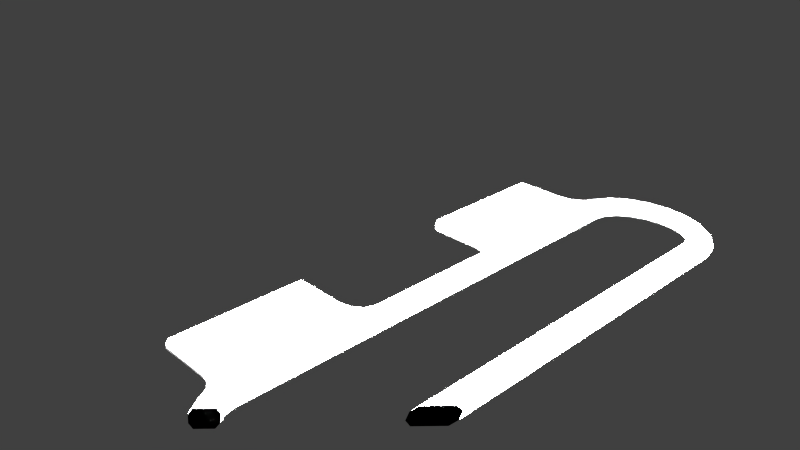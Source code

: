 # Source: handle2.blend  (saved by Blender 2.74.0; exported with 4.5.12 LTS)
import bpy
from mathutils import Matrix  # noqa: F401  (used for matrix-valued properties, if any)

bpy.ops.wm.read_factory_settings(use_empty=True)
scene = bpy.context.scene
scene.name = 'Scene'

# ---- collections
col_collection_1 = bpy.data.collections.new('Collection 1'); scene.collection.children.link(col_collection_1)

# ---- materials (node trees are filled in below, after node groups)
mat_handlemat = bpy.data.materials.new('handleMat')
mat_handlemat.alpha_threshold = 0.0
mat_handlemat.use_transparent_shadow = False
mat_handlemat.roughness = 0.5

# ---- node groups
ng_auto_smooth = bpy.data.node_groups.new('Auto Smooth', 'GeometryNodeTree')
_s = ng_auto_smooth.interface.new_socket(name='Geometry', in_out='OUTPUT', socket_type='NodeSocketGeometry')
_s = ng_auto_smooth.interface.new_socket(name='Geometry', in_out='INPUT', socket_type='NodeSocketGeometry')
_s = ng_auto_smooth.interface.new_socket(name='Angle', in_out='INPUT', socket_type='NodeSocketFloat')
_s.subtype = 'ANGLE'
_s.min_value = 0.0
_s.max_value = 3.142
ng_auto_smooth.is_modifier = True
_N = ng_auto_smooth.nodes; _L = ng_auto_smooth.links
n0 = _N.new('NodeGroupOutput'); n0.name = 'Group Output'; n0.location = (480, -100)
n1 = _N.new('NodeGroupInput'); n1.name = 'Group Input'; n1.location = (-420, -300)
n2 = _N.new('NodeGroupInput'); n2.name = 'Group Input.001'; n2.location = (-60, -100)
n3 = _N.new('GeometryNodeSetShadeSmooth'); n3.name = 'Set Shade Smooth'; n3.location = (120, -100)
n3.domain = 'EDGE'
n4 = _N.new('GeometryNodeSetShadeSmooth'); n4.name = 'Set Shade Smooth.001'; n4.location = (300, -100)
n5 = _N.new('GeometryNodeInputMeshEdgeAngle'); n5.name = 'Edge Angle'; n5.location = (-420, -220)
n6 = _N.new('GeometryNodeInputEdgeSmooth'); n6.name = 'Is Edge Smooth'; n6.location = (-60, -160)
n7 = _N.new('GeometryNodeInputShadeSmooth'); n7.name = 'Is Face Smooth'; n7.location = (-240, -340)
n8 = _N.new('FunctionNodeBooleanMath'); n8.name = 'Boolean Math'; n8.location = (-60, -220)
n9 = _N.new('FunctionNodeCompare'); n9.name = 'Compare'; n9.location = (-240, -180)
n9.operation = 'LESS_EQUAL'
_L.new(n5.outputs[0], n9.inputs[0])
_L.new(n4.outputs[0], n0.inputs[0])
_L.new(n1.outputs[1], n9.inputs[1])
_L.new(n9.outputs[0], n8.inputs[0])
_L.new(n7.outputs[0], n8.inputs[1])
_L.new(n2.outputs[0], n3.inputs[0])
_L.new(n6.outputs[0], n3.inputs[1])
_L.new(n3.outputs[0], n4.inputs[0])
_L.new(n8.outputs[0], n3.inputs[2])
n0.is_active_output = True

# ---- material node trees

# ---- world
world_world = bpy.data.worlds.new('World'); scene.world = world_world
world_world.color = (0.05088, 0.05088, 0.05088)
world_world.use_sun_shadow = False
world_world.sun_shadow_jitter_overblur = 0.0
world_world.cycles.sampling_method = 'MANUAL'
world_world.cycles.sample_map_resolution = 256

# ---- cameras
cam_camera = bpy.data.cameras.new('Camera')
cam_camera.clip_end = 100.0
cam_camera.lens = 35.0
cam_camera.sensor_width = 32.0
cam_camera.sensor_height = 18.0
cam_camera.ortho_scale = 7.314
cam_camera.dof.focus_distance = 0.0
cam_camera.dof.aperture_fstop = 128.0

# ---- lights
light_lamp = bpy.data.lights.new('Lamp', 'POINT')
light_lamp.transmission_factor = 0.0
light_lamp.cutoff_distance = 30.0
light_lamp.energy = 100.0
light_lamp.shadow_buffer_clip_start = 1.001
light_lamp.shadow_soft_size = 0.1
light_lamp.shadow_maximum_resolution = 0.006
light_lamp.use_absolute_resolution = True
light_lamp.cycles.use_multiple_importance_sampling = False

# ---- meshes
me_circle_002 = bpy.data.meshes.new('Circle.002')
me_circle_002.from_pydata([(2.666, 4.217, 0.0875), (2.618, 4.201, 0.0375), (2.65, 4.0, 0.0375), (2.7, 4.0, 0.0875), (2.567, 4.412, 0.0875), (2.526, 4.382, 0.0375), (2.412, 4.567, 0.0875), (2.382, 4.526, 0.0375), (2.217, 4.666, 0.0875), (2.201, 4.618, 0.0375), (2.0, 4.701, 0.0875), (2.0, 4.65, 0.0375), (1.783, 4.666, 0.0875), (1.799, 4.618, 0.0375), (1.588, 4.567, 0.0875), (1.618, 4.526, 0.0375), (1.433, 4.412, 0.0875), (1.474, 4.382, 0.0375), (1.334, 4.217, 0.0875), (1.382, 4.201, 0.0375), (1.3, 4.004, 0.0875), (1.35, 4.0, 0.0375), (1.333, -4.215, 0.0875), (1.382, -4.201, 0.0375), (1.35, -4.0, 0.0375), (1.3, -4.006, 0.0875), (1.434, -4.412, 0.0875), (1.474, -4.382, 0.0375), (1.588, -4.567, 0.0875), (1.618, -4.526, 0.0375), (1.783, -4.666, 0.0875), (1.799, -4.618, 0.0375), (2.0, -4.701, 0.0875), (2.0, -4.65, 0.0375), (2.217, -4.666, 0.0875), (2.201, -4.618, 0.0375), (2.412, -4.567, 0.0875), (2.382, -4.526, 0.0375), (2.567, -4.412, 0.0875), (2.526, -4.382, 0.0375), (2.666, -4.217, 0.0875), (2.618, -4.201, 0.0375), (2.7, -4.0, 0.0875), (2.65, -4.0, 0.0375), (2.65, -4.0, -0.0375), (2.7, -4.0, -0.0875), (2.618, 4.201, -0.0375), (2.666, 4.217, -0.0875), (2.526, 4.382, -0.0375), (2.567, 4.412, -0.0875), (2.382, 4.526, -0.0375), (2.412, 4.567, -0.0875), (2.201, 4.618, -0.0375), (2.217, 4.666, -0.0875), (2.0, 4.65, -0.0375), (2.0, 4.701, -0.0875), (1.799, 4.618, -0.0375), (1.783, 4.666, -0.0875), (1.618, 4.526, -0.0375), (1.588, 4.567, -0.0875), (1.474, 4.382, -0.0375), (1.433, 4.412, -0.0875), (1.382, 4.201, -0.0375), (1.334, 4.217, -0.0875), (1.3, -4.006, -0.0875), (1.35, -4.0, -0.0375), (1.382, -4.201, -0.0375), (1.333, -4.215, -0.0875), (1.474, -4.382, -0.0375), (1.434, -4.412, -0.0875), (1.618, -4.526, -0.0375), (1.588, -4.567, -0.0875), (1.799, -4.618, -0.0375), (1.783, -4.666, -0.0875), (2.0, -4.65, -0.0375), (2.0, -4.701, -0.0875), (2.201, -4.618, -0.0375), (2.217, -4.666, -0.0875), (2.382, -4.526, -0.0375), (2.412, -4.567, -0.0875), (2.526, -4.382, -0.0375), (2.567, -4.412, -0.0875), (2.618, -4.201, -0.0375), (2.666, -4.217, -0.0875), (2.7, 4.0, -0.0875), (2.65, 4.0, -0.0375), (1.35, 4.0, -0.0375), (1.3, 4.004, -0.0875), (1.192e-07, 1.5, -0.0375), (1.216e-07, 1.55, -0.0875), (-1.168e-07, -1.55, -0.0875), (-1.192e-07, -1.5, -0.0375), (0.7, 1.5, -0.0375), (0.7066, 1.55, -0.0875), (1.05, 1.207, -0.0875), (1.0, 1.2, -0.0375), (0.8759, 1.505, -0.0875), (0.85, 1.46, -0.0375), (1.005, 1.376, -0.0875), (0.9598, 1.35, -0.0375), (1.0, -1.2, -0.0375), (1.05, -1.207, -0.0875), (0.7066, -1.55, -0.0875), (0.7, -1.5, -0.0375), (1.005, -1.376, -0.0875), (0.9598, -1.35, -0.0375), (0.8759, -1.505, -0.0875), (0.85, -1.46, -0.0375), (1.216e-07, 1.55, 0.0875), (1.192e-07, 1.5, 0.0375), (-1.192e-07, -1.5, 0.0375), (-1.168e-07, -1.55, 0.0875), (0.7066, 1.55, 0.0875), (0.7, 1.5, 0.0375), (0.85, 1.46, 0.0375), (0.8759, 1.505, 0.0875), (0.9598, 1.35, 0.0375), (1.005, 1.376, 0.0875), (1.0, 1.2, 0.0375), (1.05, 1.207, 0.0875), (1.05, -1.207, 0.0875), (1.0, -1.2, 0.0375), (0.9598, -1.35, 0.0375), (1.005, -1.376, 0.0875), (0.85, -1.46, 0.0375), (0.8759, -1.505, 0.0875), (0.7, -1.5, 0.0375), (0.7066, -1.55, 0.0875), (2.95, -4.0, -0.0875), (3.0, -4.0, -0.0375), (2.903, 4.292, -0.0875), (2.951, 4.309, -0.0375), (2.768, 4.558, -0.0875), (2.809, 4.588, -0.0375), (2.558, 4.768, -0.0875), (2.588, 4.809, -0.0375), (2.293, 4.903, -0.0875), (2.309, 4.951, -0.0375), (2.0, 4.949, -0.0875), (2.0, 5.0, -0.0375), (1.707, 4.903, -0.0875), (1.691, 4.951, -0.0375), (1.442, 4.768, -0.0875), (1.412, 4.809, -0.0375), (1.232, 4.558, -0.0875), (1.191, 4.588, -0.0375), (1.097, 4.293, -0.0875), (1.049, 4.309, -0.0375), (1.049, -4.309, -0.0375), (1.097, -4.293, -0.0875), (1.232, -4.558, -0.0875), (1.191, -4.588, -0.0375), (1.442, -4.768, -0.0875), (1.412, -4.809, -0.0375), (1.707, -4.903, -0.0875), (1.691, -4.951, -0.0375), (2.0, -4.949, -0.0875), (2.0, -5.0, -0.0375), (2.293, -4.903, -0.0875), (2.309, -4.951, -0.0375), (2.558, -4.768, -0.0875), (2.588, -4.809, -0.0375), (2.768, -4.558, -0.0875), (2.809, -4.588, -0.0375), (2.903, -4.292, -0.0875), (2.951, -4.309, -0.0375), (3.0, 4.0, -0.0375), (2.95, 4.0, -0.0875), (2.36e-07, 3.95, -0.0875), (2.384e-07, 4.0, -0.0375), (0.0, -4.0, -0.0375), (-2.384e-09, -3.95, -0.0875), (1.047, 4.296, -0.0375), (1.095, 4.282, -0.0875), (0.7063, 3.95, -0.0875), (0.7, 4.0, -0.0375), (1.025, 4.118, -0.0875), (0.9833, 4.148, -0.0375), (0.8799, 3.994, -0.0875), (0.8563, 4.04, -0.0375), (1.095, -4.282, -0.0875), (1.047, -4.296, -0.0375), (0.7, -4.0, -0.0375), (0.7063, -3.95, -0.0875), (0.9833, -4.148, -0.0375), (1.025, -4.118, -0.0875), (0.8563, -4.04, -0.0375), (0.8799, -3.994, -0.0875), (2.951, 4.309, 0.0375), (2.903, 4.292, 0.0875), (2.95, 4.0, 0.0875), (3.0, 4.0, 0.0375), (2.809, 4.588, 0.0375), (2.768, 4.558, 0.0875), (2.588, 4.809, 0.0375), (2.558, 4.768, 0.0875), (2.309, 4.951, 0.0375), (2.293, 4.903, 0.0875), (2.0, 5.0, 0.0375), (2.0, 4.949, 0.0875), (1.691, 4.951, 0.0375), (1.707, 4.903, 0.0875), (1.412, 4.809, 0.0375), (1.442, 4.768, 0.0875), (1.191, 4.588, 0.0375), (1.232, 4.558, 0.0875), (1.049, 4.309, 0.0375), (1.097, 4.293, 0.0875), (1.191, -4.588, 0.0375), (1.232, -4.558, 0.0875), (1.097, -4.293, 0.0875), (1.049, -4.309, 0.0375), (1.412, -4.809, 0.0375), (1.442, -4.768, 0.0875), (1.691, -4.951, 0.0375), (1.707, -4.903, 0.0875), (2.0, -5.0, 0.0375), (2.0, -4.949, 0.0875), (2.309, -4.951, 0.0375), (2.293, -4.903, 0.0875), (2.588, -4.809, 0.0375), (2.558, -4.768, 0.0875), (2.809, -4.588, 0.0375), (2.768, -4.558, 0.0875), (2.951, -4.309, 0.0375), (2.903, -4.292, 0.0875), (3.0, -4.0, 0.0375), (2.95, -4.0, 0.0875), (2.384e-07, 4.0, 0.0375), (2.36e-07, 3.95, 0.0875), (-2.384e-09, -3.95, 0.0875), (0.0, -4.0, 0.0375), (1.095, 4.282, 0.0875), (1.047, 4.296, 0.0375), (0.9833, 4.148, 0.0375), (1.025, 4.118, 0.0875), (0.8563, 4.04, 0.0375), (0.8799, 3.994, 0.0875), (0.7, 4.0, 0.0375), (0.7063, 3.95, 0.0875), (1.047, -4.296, 0.0375), (1.095, -4.282, 0.0875), (1.025, -4.118, 0.0875), (0.9833, -4.148, 0.0375), (0.8799, -3.994, 0.0875), (0.8563, -4.04, 0.0375), (0.7063, -3.95, 0.0875), (0.7, -4.0, 0.0375)], [], [(65, 24, 23, 66), (46, 1, 5, 48), (82, 41, 43, 44), (44, 43, 2, 85), (92, 113, 109, 88), (85, 2, 1, 46), (50, 7, 9, 52), (68, 27, 29, 70), (107, 124, 122, 105), (86, 21, 24, 65), (163, 222, 220, 161), (76, 35, 37, 78), (151, 208, 211, 148), (147, 206, 204, 145), (62, 19, 21, 86), (181, 240, 243, 184), (91, 110, 126, 103), (167, 84, 47, 49, 51, 53, 55, 57, 59, 61, 63, 146, 144, 142, 140, 138, 136, 134, 132, 130), (3, 42, 227, 190), (165, 224, 222, 163), (170, 231, 230, 111, 110, 91, 90, 171), (78, 37, 39, 80), (146, 63, 87, 64, 67, 180, 185, 187, 183, 171, 90, 102, 106, 104, 101, 94, 98, 96, 93, 89, 168, 174, 178, 176, 173), (179, 236, 234, 177), (99, 116, 114, 97), (135, 194, 192, 133), (166, 191, 226, 129), (169, 228, 238, 175), (95, 118, 116, 99), (80, 39, 41, 82), (153, 212, 208, 151), (148, 211, 240, 181), (66, 23, 27, 68), (177, 234, 233, 172), (137, 196, 194, 135), (84, 167, 128, 45), (52, 9, 11, 54), (105, 122, 121, 100), (155, 214, 212, 153), (88, 109, 108, 229, 228, 169, 168, 89), (139, 198, 196, 137), (54, 11, 13, 56), (180, 67, 69, 71, 73, 75, 77, 79, 81, 83, 45, 128, 164, 162, 160, 158, 156, 154, 152, 150, 149), (100, 121, 118, 95), (133, 192, 188, 131), (157, 216, 214, 155), (70, 29, 31, 72), (186, 245, 247, 182), (141, 200, 198, 139), (56, 13, 15, 58), (172, 233, 206, 147), (103, 126, 124, 107), (159, 218, 216, 157), (72, 31, 33, 74), (190, 189, 193, 195, 197, 199, 201, 203, 205, 207, 18, 16, 14, 12, 10, 8, 6, 4, 0, 3), (143, 202, 200, 141), (58, 15, 17, 60), (97, 114, 113, 92), (241, 210, 209, 213, 215, 217, 219, 221, 223, 225, 227, 42, 40, 38, 36, 34, 32, 30, 28, 26, 22), (207, 232, 235, 237, 239, 229, 108, 112, 115, 117, 119, 120, 123, 125, 127, 111, 230, 246, 244, 242, 241, 22, 25, 20, 18), (161, 220, 218, 159), (74, 33, 35, 76), (184, 243, 245, 186), (145, 204, 202, 143), (60, 17, 19, 62), (175, 238, 236, 179), (0, 1, 2, 3), (4, 5, 1, 0), (6, 7, 5, 4), (8, 9, 7, 6), (10, 11, 9, 8), (12, 13, 11, 10), (14, 15, 13, 12), (16, 17, 15, 14), (18, 19, 17, 16), (20, 21, 19, 18), (22, 23, 24, 25), (26, 27, 23, 22), (28, 29, 27, 26), (30, 31, 29, 28), (32, 33, 31, 30), (34, 35, 33, 32), (36, 37, 35, 34), (38, 39, 37, 36), (40, 41, 39, 38), (42, 43, 41, 40), (43, 42, 3, 2), (25, 24, 21, 20), (48, 5, 7, 50), (46, 47, 84, 85), (48, 49, 47, 46), (50, 51, 49, 48), (52, 53, 51, 50), (54, 55, 53, 52), (56, 57, 55, 54), (58, 59, 57, 56), (60, 61, 59, 58), (62, 63, 61, 60), (86, 87, 63, 62), (66, 67, 64, 65), (68, 69, 67, 66), (70, 71, 69, 68), (72, 73, 71, 70), (74, 75, 73, 72), (76, 77, 75, 74), (78, 79, 77, 76), (80, 81, 79, 78), (82, 83, 81, 80), (44, 45, 83, 82), (45, 44, 85, 84), (65, 64, 87, 86), (131, 188, 191, 166), (92, 93, 96, 97), (97, 96, 98, 99), (99, 98, 94, 95), (100, 101, 104, 105), (105, 104, 106, 107), (107, 106, 102, 103), (93, 92, 88, 89), (95, 94, 101, 100), (103, 102, 90, 91), (112, 113, 114, 115), (115, 114, 116, 117), (117, 116, 118, 119), (120, 121, 122, 123), (123, 122, 124, 125), (125, 124, 126, 127), (113, 112, 108, 109), (119, 118, 121, 120), (127, 126, 110, 111), (182, 247, 231, 170), (130, 131, 166, 167), (132, 133, 131, 130), (134, 135, 133, 132), (136, 137, 135, 134), (138, 139, 137, 136), (140, 141, 139, 138), (142, 143, 141, 140), (144, 145, 143, 142), (146, 147, 145, 144), (150, 151, 148, 149), (152, 153, 151, 150), (154, 155, 153, 152), (156, 157, 155, 154), (158, 159, 157, 156), (160, 161, 159, 158), (162, 163, 161, 160), (164, 165, 163, 162), (128, 129, 165, 164), (129, 128, 167, 166), (172, 173, 176, 177), (177, 176, 178, 179), (179, 178, 174, 175), (173, 172, 147, 146), (175, 174, 168, 169), (180, 181, 184, 185), (185, 184, 186, 187), (187, 186, 182, 183), (181, 180, 149, 148), (183, 182, 170, 171), (188, 189, 190, 191), (192, 193, 189, 188), (194, 195, 193, 192), (196, 197, 195, 194), (198, 199, 197, 196), (200, 201, 199, 198), (202, 203, 201, 200), (204, 205, 203, 202), (206, 207, 205, 204), (208, 209, 210, 211), (212, 213, 209, 208), (214, 215, 213, 212), (216, 217, 215, 214), (218, 219, 217, 216), (220, 221, 219, 218), (222, 223, 221, 220), (224, 225, 223, 222), (226, 227, 225, 224), (227, 226, 191, 190), (232, 233, 234, 235), (235, 234, 236, 237), (237, 236, 238, 239), (233, 232, 207, 206), (239, 238, 228, 229), (240, 241, 242, 243), (243, 242, 244, 245), (245, 244, 246, 247), (241, 240, 211, 210), (247, 246, 230, 231), (129, 226, 224, 165)])
me_circle_002.polygons.foreach_set('use_smooth', [True] * 190)
_uv = me_circle_002.uv_layers.new(name='UVMap')
_uv.uv.foreach_set('vector', [0.9176, 0.8526, 0.9064, 0.8526, 0.9064, 0.8727, 0.9176, 0.8727, 0.9363, 0.01812, 0.9476, 0.01812, 0.9476, 0.0, 0.9363, 0.0, 0.9363, 0.8583, 0.9476, 0.8583, 0.9476, 0.8382, 0.9363, 0.8382, 0.9363, 0.8382, 0.9476, 0.8382, 0.9476, 0.03821, 0.9363, 0.03821, 0.9738, 0.6005, 0.985, 0.6005, 0.985, 0.5318, 0.9738, 0.5318, 0.9363, 0.03821, 0.9476, 0.03821, 0.9476, 0.01812, 0.9363, 0.01812, 0.9963, 0.3634, 0.985, 0.3634, 0.985, 0.383, 0.9963, 0.383, 0.9176, 0.8908, 0.9064, 0.8908, 0.9064, 0.9052, 0.9176, 0.9052, 0.9963, 0.3351, 0.985, 0.3351, 0.985, 0.3465, 0.9963, 0.3465, 0.9176, 0.05259, 0.9064, 0.05259, 0.9064, 0.8526, 0.9176, 0.8526, 0.9363, 0.9397, 0.9251, 0.9397, 0.9251, 0.9618, 0.9363, 0.9618, 0.9963, 0.4962, 0.985, 0.4962, 0.985, 0.5147, 0.9963, 0.5147, 0.9588, 0.6193, 0.9476, 0.6193, 0.9476, 0.6472, 0.9588, 0.6472, 0.97, 0.635, 0.9588, 0.635, 0.9588, 0.6628, 0.97, 0.6628, 0.9176, 0.0325, 0.9064, 0.0325, 0.9064, 0.05259, 0.9176, 0.05259, 0.9588, 0.6485, 0.9476, 0.6485, 0.9476, 0.6633, 0.9588, 0.6633, 0.9963, 0.25, 0.985, 0.25, 0.985, 0.3199, 0.9963, 0.3199, 0.8913, 0.9, 0.854, 0.9, 0.8488, 0.9217, 0.834, 0.9412, 0.8108, 0.9567, 0.7815, 0.9666, 0.7491, 0.9701, 0.7166, 0.9666, 0.6874, 0.9567, 0.6641, 0.9412, 0.6492, 0.9217, 0.6138, 0.9293, 0.634, 0.9558, 0.6655, 0.9768, 0.7051, 0.9903, 0.7491, 0.9949, 0.793, 0.9903, 0.8327, 0.9768, 0.8641, 0.9558, 0.8844, 0.9292, 0.0449, 0.9, 0.0449, 0.1, 0.007537, 0.1, 0.007537, 0.9, 0.9363, 0.9118, 0.9251, 0.9118, 0.9251, 0.9397, 0.9363, 0.9397, 0.9813, 0.25, 0.9925, 0.25, 1.0, 0.245, 1.0, 0.005, 0.9925, 0.0, 0.9813, 0.0, 0.9738, 0.005, 0.9738, 0.245, 0.9963, 0.5147, 0.985, 0.5147, 0.985, 0.5297, 0.9963, 0.5297, 0.6138, 0.9293, 0.6492, 0.9217, 0.6442, 0.9004, 0.6442, 0.09942, 0.6492, 0.07853, 0.6135, 0.07175, 0.6029, 0.08823, 0.5813, 0.1006, 0.5552, 0.105, 0.4494, 0.105, 0.4494, 0.345, 0.5553, 0.345, 0.5807, 0.3495, 0.5999, 0.3624, 0.6067, 0.3793, 0.6067, 0.6207, 0.5999, 0.6376, 0.5807, 0.6505, 0.5553, 0.655, 0.4494, 0.655, 0.4494, 0.895, 0.5552, 0.895, 0.5813, 0.8994, 0.6029, 0.9118, 0.6135, 0.9282, 0.9588, 0.5332, 0.97, 0.5332, 0.97, 0.52, 0.9588, 0.52, 0.9738, 0.6289, 0.985, 0.6289, 0.985, 0.616, 0.9738, 0.616, 0.9363, 0.0, 0.9251, 0.0, 0.9251, 0.02212, 0.9363, 0.02212, 0.9363, 0.0809, 0.9251, 0.0809, 0.9251, 0.8809, 0.9363, 0.8809, 0.9588, 0.6189, 0.97, 0.6189, 0.97, 0.549, 0.9588, 0.549, 0.9551, 0.015, 0.9663, 0.015, 0.9663, 0.0, 0.9551, 1.192e-08, 0.9363, 0.8764, 0.9476, 0.8764, 0.9476, 0.8583, 0.9363, 0.8583, 0.9738, 0.276, 0.985, 0.276, 0.985, 0.25, 0.9738, 0.25, 0.9588, 0.6472, 0.9476, 0.6472, 0.9476, 0.6485, 0.9588, 0.6485, 0.9176, 0.8727, 0.9064, 0.8727, 0.9064, 0.8908, 0.9176, 0.8908, 0.97, 0.6189, 0.9588, 0.6189, 0.9588, 0.6337, 0.97, 0.6337, 0.9738, 0.4185, 0.985, 0.4185, 0.985, 0.3913, 0.9738, 0.3913, 0.854, 0.9, 0.8913, 0.9, 0.8913, 0.1, 0.854, 0.1, 0.9963, 0.383, 0.985, 0.383, 0.985, 0.4033, 0.9963, 0.4033, 0.9551, 0.27, 0.9663, 0.27, 0.9663, 0.255, 0.9551, 0.255, 0.9738, 0.3061, 0.985, 0.3061, 0.985, 0.276, 0.9738, 0.276, 0.9551, 0.52, 0.9663, 0.52, 0.9738, 0.515, 0.9738, 0.275, 0.9663, 0.27, 0.9551, 0.27, 0.9476, 0.275, 0.9476, 0.515, 0.9738, 0.4492, 0.985, 0.4492, 0.985, 0.4185, 0.9738, 0.4185, 0.9963, 0.4033, 0.985, 0.4033, 0.985, 0.4224, 0.9963, 0.4224, 0.6135, 0.07175, 0.6492, 0.07853, 0.6642, 0.05875, 0.6874, 0.04332, 0.7166, 0.03337, 0.7491, 0.02994, 0.7815, 0.03337, 0.8108, 0.04332, 0.834, 0.05882, 0.8488, 0.07826, 0.854, 0.1, 0.8913, 0.1, 0.8844, 0.07075, 0.8641, 0.0442, 0.8327, 0.02319, 0.793, 0.009709, 0.7491, 0.005062, 0.7051, 0.009709, 0.6655, 0.02319, 0.634, 0.0442, 0.6138, 0.07066, 0.9551, 0.255, 0.9663, 0.255, 0.9663, 0.015, 0.9551, 0.015, 0.9363, 0.02212, 0.9251, 0.02212, 0.9251, 0.05, 0.9363, 0.05, 0.9738, 0.3374, 0.985, 0.3374, 0.985, 0.3061, 0.9738, 0.3061, 0.9963, 0.4384, 0.985, 0.4384, 0.985, 0.4561, 0.9963, 0.4561, 0.9476, 0.6048, 0.9588, 0.6048, 0.9588, 0.5887, 0.9476, 0.5887, 0.9738, 0.4803, 0.985, 0.4803, 0.985, 0.4492, 0.9738, 0.4492, 0.9963, 0.4224, 0.985, 0.4224, 0.985, 0.4384, 0.9963, 0.4384, 0.97, 0.6337, 0.9588, 0.6337, 0.9588, 0.635, 0.97, 0.635, 0.9963, 0.3199, 0.985, 0.3199, 0.985, 0.3351, 0.9963, 0.3351, 0.9738, 0.3667, 0.985, 0.3667, 0.985, 0.3374, 0.9738, 0.3374, 0.9963, 0.4561, 0.985, 0.4561, 0.985, 0.476, 0.9963, 0.476, 0.007537, 0.9, 0.01448, 0.9292, 0.03475, 0.9558, 0.06621, 0.9768, 0.1059, 0.9903, 0.1498, 0.9949, 0.1938, 0.9903, 0.2334, 0.9768, 0.2649, 0.9558, 0.2851, 0.9293, 0.2496, 0.9217, 0.2347, 0.9412, 0.2115, 0.9567, 0.1822, 0.9666, 0.1498, 0.9701, 0.1174, 0.9666, 0.08812, 0.9567, 0.0649, 0.9412, 0.05006, 0.9217, 0.0449, 0.9, 0.9738, 0.5088, 0.985, 0.5088, 0.985, 0.4803, 0.9738, 0.4803, 0.9176, 0.0, 0.9064, 0.0, 0.9064, 0.01438, 0.9176, 0.01438, 0.9738, 0.616, 0.985, 0.616, 0.985, 0.6005, 0.9738, 0.6005, 0.2853, 0.07175, 0.2851, 0.07066, 0.2649, 0.0442, 0.2334, 0.02319, 0.1938, 0.009709, 0.1498, 0.005062, 0.1059, 0.009709, 0.06621, 0.02319, 0.03475, 0.0442, 0.01448, 0.07075, 0.007537, 0.1, 0.0449, 0.1, 0.05006, 0.07826, 0.0649, 0.05882, 0.08812, 0.04332, 0.1174, 0.03337, 0.1498, 0.02994, 0.1822, 0.03337, 0.2115, 0.04332, 0.2346, 0.05875, 0.2497, 0.07853, 0.2851, 0.9293, 0.2853, 0.9282, 0.2959, 0.9118, 0.3176, 0.8994, 0.3436, 0.895, 0.4494, 0.895, 0.4494, 0.655, 0.3436, 0.655, 0.3182, 0.6505, 0.2989, 0.6376, 0.2921, 0.6207, 0.2921, 0.3793, 0.2989, 0.3624, 0.3182, 0.3495, 0.3436, 0.345, 0.4494, 0.345, 0.4494, 0.105, 0.3436, 0.105, 0.3176, 0.1006, 0.2959, 0.08823, 0.2853, 0.07175, 0.2497, 0.07853, 0.2547, 0.09942, 0.2547, 0.9004, 0.2496, 0.9217, 0.9738, 0.3913, 0.985, 0.3913, 0.985, 0.3667, 0.9738, 0.3667, 0.9963, 0.476, 0.985, 0.476, 0.985, 0.4962, 0.9963, 0.4962, 0.9476, 0.6193, 0.9588, 0.6193, 0.9588, 0.6048, 0.9476, 0.6048, 0.9738, 0.5318, 0.985, 0.5318, 0.985, 0.5088, 0.9738, 0.5088, 0.9176, 0.01438, 0.9064, 0.01438, 0.9064, 0.0325, 0.9176, 0.0325, 0.9588, 0.549, 0.97, 0.549, 0.97, 0.5332, 0.9588, 0.5332, 0.05006, 0.9217, 0.0572, 0.9201, 0.05243, 0.9, 0.0449, 0.9, 0.0649, 0.9412, 0.07103, 0.9382, 0.0572, 0.9201, 0.05006, 0.9217, 0.08812, 0.9567, 0.09258, 0.9526, 0.07103, 0.9382, 0.0649, 0.9412, 0.1174, 0.9666, 0.1197, 0.9618, 0.09258, 0.9526, 0.08812, 0.9567, 0.1498, 0.9701, 0.1498, 0.965, 0.1197, 0.9618, 0.1174, 0.9666, 0.1822, 0.9666, 0.1799, 0.9618, 0.1498, 0.965, 0.1498, 0.9701, 0.2115, 0.9567, 0.2071, 0.9526, 0.1799, 0.9618, 0.1822, 0.9666, 0.2347, 0.9412, 0.2286, 0.9382, 0.2071, 0.9526, 0.2115, 0.9567, 0.2496, 0.9217, 0.2424, 0.9201, 0.2286, 0.9382, 0.2347, 0.9412, 0.2547, 0.9004, 0.2472, 0.9, 0.2424, 0.9201, 0.2496, 0.9217, 0.2497, 0.07853, 0.2424, 0.07991, 0.2472, 0.1, 0.2547, 0.09942, 0.2346, 0.05875, 0.2286, 0.06179, 0.2424, 0.07991, 0.2497, 0.07853, 0.2115, 0.04332, 0.2071, 0.04741, 0.2286, 0.06179, 0.2346, 0.05875, 0.1822, 0.03337, 0.1799, 0.03818, 0.2071, 0.04741, 0.2115, 0.04332, 0.1498, 0.02994, 0.1498, 0.035, 0.1799, 0.03818, 0.1822, 0.03337, 0.1174, 0.03337, 0.1197, 0.03818, 0.1498, 0.035, 0.1498, 0.02994, 0.08812, 0.04332, 0.09258, 0.04741, 0.1197, 0.03818, 0.1174, 0.03337, 0.0649, 0.05882, 0.07103, 0.06179, 0.09258, 0.04741, 0.08812, 0.04332, 0.05006, 0.07826, 0.0572, 0.07991, 0.07103, 0.06179, 0.0649, 0.05882, 0.0449, 0.1, 0.05243, 0.1, 0.0572, 0.07991, 0.05006, 0.07826, 0.05243, 0.1, 0.0449, 0.1, 0.0449, 0.9, 0.05243, 0.9, 0.8989, 0.8532, 0.9064, 0.8526, 0.9064, 0.05259, 0.8989, 0.05219, 0.9963, 0.3465, 0.985, 0.3465, 0.985, 0.3634, 0.9963, 0.3634, 0.8417, 0.9201, 0.8488, 0.9217, 0.854, 0.9, 0.8464, 0.9, 0.8278, 0.9382, 0.834, 0.9412, 0.8488, 0.9217, 0.8417, 0.9201, 0.8063, 0.9526, 0.8108, 0.9567, 0.834, 0.9412, 0.8278, 0.9382, 0.7792, 0.9618, 0.7815, 0.9666, 0.8108, 0.9567, 0.8063, 0.9526, 0.7491, 0.965, 0.7491, 0.9701, 0.7815, 0.9666, 0.7792, 0.9618, 0.719, 0.9618, 0.7166, 0.9666, 0.7491, 0.9701, 0.7491, 0.965, 0.6918, 0.9526, 0.6874, 0.9567, 0.7166, 0.9666, 0.719, 0.9618, 0.6703, 0.9382, 0.6641, 0.9412, 0.6874, 0.9567, 0.6918, 0.9526, 0.6565, 0.9201, 0.6492, 0.9217, 0.6641, 0.9412, 0.6703, 0.9382, 0.6517, 0.9, 0.6442, 0.9004, 0.6492, 0.9217, 0.6565, 0.9201, 0.6565, 0.07991, 0.6492, 0.07853, 0.6442, 0.09942, 0.6517, 0.1, 0.6703, 0.06179, 0.6642, 0.05875, 0.6492, 0.07853, 0.6565, 0.07991, 0.6918, 0.04741, 0.6874, 0.04332, 0.6642, 0.05875, 0.6703, 0.06179, 0.719, 0.03818, 0.7166, 0.03337, 0.6874, 0.04332, 0.6918, 0.04741, 0.7491, 0.035, 0.7491, 0.02994, 0.7166, 0.03337, 0.719, 0.03818, 0.7792, 0.03818, 0.7815, 0.03337, 0.7491, 0.02994, 0.7491, 0.035, 0.8063, 0.04741, 0.8108, 0.04332, 0.7815, 0.03337, 0.7792, 0.03818, 0.8278, 0.06179, 0.834, 0.05882, 0.8108, 0.04332, 0.8063, 0.04741, 0.8417, 0.07991, 0.8488, 0.07826, 0.834, 0.05882, 0.8278, 0.06179, 0.8464, 0.1, 0.854, 0.1, 0.8488, 0.07826, 0.8417, 0.07991, 0.854, 0.1, 0.8464, 0.1, 0.8464, 0.9, 0.854, 0.9, 0.9176, 0.8526, 0.9251, 0.8532, 0.9251, 0.05219, 0.9176, 0.05259, 0.9363, 0.05, 0.9251, 0.05, 0.9251, 0.0809, 0.9363, 0.0809, 0.5543, 0.65, 0.5553, 0.655, 0.5807, 0.6505, 0.5768, 0.646, 0.5768, 0.646, 0.5807, 0.6505, 0.5999, 0.6376, 0.5932, 0.635, 0.5932, 0.635, 0.5999, 0.6376, 0.6067, 0.6207, 0.5993, 0.62, 0.5993, 0.38, 0.6067, 0.3793, 0.5999, 0.3624, 0.5932, 0.365, 0.5932, 0.365, 0.5999, 0.3624, 0.5807, 0.3495, 0.5768, 0.354, 0.5768, 0.354, 0.5807, 0.3495, 0.5553, 0.345, 0.5543, 0.35, 0.5553, 0.655, 0.5543, 0.65, 0.4494, 0.65, 0.4494, 0.655, 0.9551, 0.015, 0.9476, 0.01434, 0.9476, 0.2557, 0.9551, 0.255, 0.5543, 0.35, 0.5553, 0.345, 0.4494, 0.345, 0.4494, 0.35, 0.3436, 0.655, 0.3446, 0.65, 0.3221, 0.646, 0.3182, 0.6505, 0.3182, 0.6505, 0.3221, 0.646, 0.3056, 0.635, 0.2989, 0.6376, 0.2989, 0.6376, 0.3056, 0.635, 0.2996, 0.62, 0.2921, 0.6207, 0.2921, 0.3793, 0.2996, 0.38, 0.3056, 0.365, 0.2989, 0.3624, 0.2989, 0.3624, 0.3056, 0.365, 0.3221, 0.354, 0.3182, 0.3495, 0.3182, 0.3495, 0.3221, 0.354, 0.3446, 0.35, 0.3436, 0.345, 0.3446, 0.65, 0.3436, 0.655, 0.4494, 0.655, 0.4494, 0.65, 0.9738, 0.01434, 0.9663, 0.015, 0.9663, 0.255, 0.9738, 0.2557, 0.3436, 0.345, 0.3446, 0.35, 0.4494, 0.35, 0.4494, 0.345, 0.9476, 0.5887, 0.9588, 0.5887, 0.9588, 0.52, 0.9476, 0.52, 0.8844, 0.9292, 0.8915, 0.9309, 0.8989, 0.9, 0.8913, 0.9, 0.8641, 0.9558, 0.8703, 0.9588, 0.8915, 0.9309, 0.8844, 0.9292, 0.8327, 0.9768, 0.8371, 0.9809, 0.8703, 0.9588, 0.8641, 0.9558, 0.793, 0.9903, 0.7954, 0.9951, 0.8371, 0.9809, 0.8327, 0.9768, 0.7491, 0.9949, 0.7491, 1.0, 0.7954, 0.9951, 0.793, 0.9903, 0.7051, 0.9903, 0.7028, 0.9951, 0.7491, 1.0, 0.7491, 0.9949, 0.6655, 0.9768, 0.661, 0.9809, 0.7028, 0.9951, 0.7051, 0.9903, 0.634, 0.9558, 0.6279, 0.9588, 0.661, 0.9809, 0.6655, 0.9768, 0.6138, 0.9293, 0.6066, 0.9309, 0.6279, 0.9588, 0.634, 0.9558, 0.634, 0.0442, 0.6279, 0.04122, 0.6066, 0.0691, 0.6138, 0.07066, 0.6655, 0.02319, 0.661, 0.0191, 0.6279, 0.04122, 0.634, 0.0442, 0.7051, 0.009709, 0.7028, 0.004894, 0.661, 0.0191, 0.6655, 0.02319, 0.7491, 0.005062, 0.7491, 0.0, 0.7028, 0.004894, 0.7051, 0.009709, 0.793, 0.009709, 0.7954, 0.004894, 0.7491, 0.0, 0.7491, 0.005062, 0.8327, 0.02319, 0.8371, 0.0191, 0.7954, 0.004894, 0.793, 0.009709, 0.8641, 0.0442, 0.8703, 0.04122, 0.8371, 0.0191, 0.8327, 0.02319, 0.8844, 0.07075, 0.8915, 0.0691, 0.8703, 0.04122, 0.8641, 0.0442, 0.8913, 0.1, 0.8989, 0.1, 0.8915, 0.0691, 0.8844, 0.07075, 0.8989, 0.1, 0.8913, 0.1, 0.8913, 0.9, 0.8989, 0.9, 0.6063, 0.9296, 0.6135, 0.9282, 0.6029, 0.9118, 0.5967, 0.9148, 0.5967, 0.9148, 0.6029, 0.9118, 0.5813, 0.8994, 0.5777, 0.904, 0.5777, 0.904, 0.5813, 0.8994, 0.5552, 0.895, 0.5543, 0.9, 0.6135, 0.9282, 0.6063, 0.9296, 0.6066, 0.9309, 0.6138, 0.9293, 0.5543, 0.9, 0.5552, 0.895, 0.4494, 0.895, 0.4494, 0.9, 0.6135, 0.07175, 0.6063, 0.07037, 0.5967, 0.08518, 0.6029, 0.08823, 0.6029, 0.08823, 0.5967, 0.08518, 0.5777, 0.09603, 0.5813, 0.1006, 0.5813, 0.1006, 0.5777, 0.09603, 0.5543, 0.1, 0.5552, 0.105, 0.6063, 0.07037, 0.6135, 0.07175, 0.6138, 0.07066, 0.6066, 0.0691, 0.5552, 0.105, 0.5543, 0.1, 0.4494, 0.1, 0.4494, 0.105, 0.007332, 0.9309, 0.01448, 0.9292, 0.007537, 0.9, 1.072e-07, 0.9, 0.02861, 0.9588, 0.03475, 0.9558, 0.01448, 0.9292, 0.007332, 0.9309, 0.06176, 0.9809, 0.06621, 0.9768, 0.03475, 0.9558, 0.02861, 0.9588, 0.1035, 0.9951, 0.1059, 0.9903, 0.06621, 0.9768, 0.06176, 0.9809, 0.1498, 1.0, 0.1498, 0.9949, 0.1059, 0.9903, 0.1035, 0.9951, 0.1961, 0.9951, 0.1938, 0.9903, 0.1498, 0.9949, 0.1498, 1.0, 0.2379, 0.9809, 0.2334, 0.9768, 0.1938, 0.9903, 0.1961, 0.9951, 0.271, 0.9588, 0.2649, 0.9558, 0.2334, 0.9768, 0.2379, 0.9809, 0.2923, 0.9309, 0.2851, 0.9293, 0.2649, 0.9558, 0.271, 0.9588, 0.271, 0.04122, 0.2649, 0.0442, 0.2851, 0.07066, 0.2923, 0.0691, 0.2379, 0.0191, 0.2334, 0.02319, 0.2649, 0.0442, 0.271, 0.04122, 0.1961, 0.004894, 0.1938, 0.009709, 0.2334, 0.02319, 0.2379, 0.0191, 0.1498, 0.0, 0.1498, 0.005062, 0.1938, 0.009709, 0.1961, 0.004894, 0.1035, 0.004894, 0.1059, 0.009709, 0.1498, 0.005062, 0.1498, 0.0, 0.06175, 0.0191, 0.06621, 0.02319, 0.1059, 0.009709, 0.1035, 0.004894, 0.02861, 0.04122, 0.03475, 0.0442, 0.06621, 0.02319, 0.06175, 0.0191, 0.007332, 0.0691, 0.01448, 0.07075, 0.03475, 0.0442, 0.02861, 0.04122, 0.0, 0.1, 0.007537, 0.1, 0.01448, 0.07075, 0.007332, 0.0691, 0.007537, 0.1, 0.0, 0.1, 1.072e-07, 0.9, 0.007537, 0.9, 0.2853, 0.9282, 0.2926, 0.9296, 0.3021, 0.9148, 0.2959, 0.9118, 0.2959, 0.9118, 0.3021, 0.9148, 0.3212, 0.904, 0.3176, 0.8994, 0.3176, 0.8994, 0.3212, 0.904, 0.3446, 0.9, 0.3436, 0.895, 0.2926, 0.9296, 0.2853, 0.9282, 0.2851, 0.9293, 0.2923, 0.9309, 0.3436, 0.895, 0.3446, 0.9, 0.4494, 0.9, 0.4494, 0.895, 0.2926, 0.07037, 0.2853, 0.07175, 0.2959, 0.08823, 0.3021, 0.08518, 0.3021, 0.08518, 0.2959, 0.08823, 0.3176, 0.1006, 0.3212, 0.09603, 0.3212, 0.09603, 0.3176, 0.1006, 0.3436, 0.105, 0.3446, 0.1, 0.2853, 0.07175, 0.2926, 0.07037, 0.2923, 0.0691, 0.2851, 0.07066, 0.3446, 0.1, 0.3436, 0.105, 0.4494, 0.105, 0.4494, 0.1, 0.9363, 0.8809, 0.9251, 0.8809, 0.9251, 0.9118, 0.9363, 0.9118])
me_circle_002.materials.append(mat_handlemat)
me_circle_002.use_remesh_preserve_volume = False
me_circle_002.use_remesh_preserve_attributes = False
me_circle_002.use_mirror_vertex_groups = False
me_circle_002.update()

# ---- objects
ob_handleobj = bpy.data.objects.new('handleObj', me_circle_002)
ob_lamp = bpy.data.objects.new('Lamp', light_lamp)
ob_camera = bpy.data.objects.new('Camera', cam_camera)

# ---- transforms, parenting, visibility, modifiers, constraints
ob_handleobj.location = (0.0, 0.0, 0.0)
ob_handleobj.scale = (0.012, 0.009, 0.012)
ob_handleobj.lineart.crease_threshold = 0.0
_m = ob_handleobj.modifiers.new('Auto Smooth', 'NODES')
_m.node_group = ng_auto_smooth
_gi = [s.identifier for s in ng_auto_smooth.interface.items_tree if s.item_type == 'SOCKET' and s.in_out == 'INPUT']
_m[_gi[1]] = 0.8727  # Angle
ob_lamp.location = (0.04891, 0.01207, 0.07085)
ob_lamp.rotation_euler = (0.6503, 0.05522, 1.866)
ob_lamp.scale = (0.012, 0.012, 0.012)
ob_lamp.lock_rotations_4d = False
ob_lamp.empty_display_type = 'ARROWS'
ob_lamp.color = (0.0, 0.0, 0.0, 0.0)
ob_lamp.lineart.crease_threshold = 0.0
ob_camera.location = (0.08977, -0.07809, 0.06412)
ob_camera.rotation_euler = (1.109, 0.01082, 0.8149)
ob_camera.scale = (0.012, 0.012, 0.012)
ob_camera.lock_rotations_4d = False
ob_camera.empty_display_type = 'ARROWS'
ob_camera.color = (0.0, 0.0, 0.0, 0.0)
ob_camera.display_type = 'WIRE'
ob_camera.lineart.crease_threshold = 0.0

# ---- collection membership
col_collection_1.objects.link(ob_handleobj)
col_collection_1.objects.link(ob_lamp)
col_collection_1.objects.link(ob_camera)

# ---- scene / render settings (as saved in the file)
scene.camera = ob_camera
scene.frame_start = 1; scene.frame_end = 250; scene.frame_set(1)
scene.render.engine = 'BLENDER_EEVEE_NEXT'
scene.render.resolution_percentage = 50
scene.render.dither_intensity = 0.0
scene.cycles.use_denoising = False
scene.cycles.samples = 10
scene.cycles.sampling_pattern = 'TABULATED_SOBOL'
scene.cycles.light_sampling_threshold = 0.0
scene.cycles.use_adaptive_sampling = False
scene.cycles.use_light_tree = False
scene.cycles.blur_glossy = 0.0
scene.cycles.pixel_filter_type = 'GAUSSIAN'
scene.cycles.sample_clamp_indirect = 0.0
scene.view_settings.view_transform = 'Standard'
bpy.context.view_layer.update()
